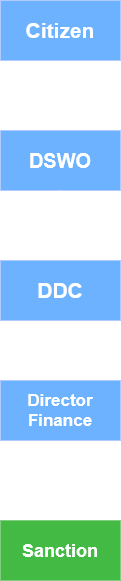

The diagram above was exported from draw.io. Its source (the exported page's mxGraphModel, read from the mxfile embedded in the PNG):
<mxGraphModel dx="1042" dy="611" grid="1" gridSize="10" guides="1" tooltips="1" connect="1" arrows="1" fold="1" page="1" pageScale="1" pageWidth="850" pageHeight="1100" math="0" shadow="0">
  <root>
    <mxCell id="0" />
    <mxCell id="1" parent="0" />
    <mxCell id="HTyOJvInbcjvFCy5Y5Qi-3" style="edgeStyle=orthogonalEdgeStyle;rounded=0;orthogonalLoop=1;jettySize=auto;html=1;exitX=0.5;exitY=1;exitDx=0;exitDy=0;entryX=0.5;entryY=0;entryDx=0;entryDy=0;" parent="1" source="HTyOJvInbcjvFCy5Y5Qi-1" target="HTyOJvInbcjvFCy5Y5Qi-2" edge="1">
      <mxGeometry relative="1" as="geometry" />
    </mxCell>
    <mxCell id="HTyOJvInbcjvFCy5Y5Qi-1" value="&lt;font style=&quot;font-size: 21px;&quot;&gt;&lt;span style=&quot;color: light-dark(rgb(0, 0, 0), rgb(255, 255, 255));&quot;&gt;&lt;b&gt;Citizen&lt;/b&gt;&lt;/span&gt;&lt;/font&gt;" style="rounded=0;whiteSpace=wrap;html=1;fillColor=#0050ef;fontColor=#ffffff;strokeColor=#001DBC;" parent="1" vertex="1">
      <mxGeometry x="200" y="190" width="120" height="60" as="geometry" />
    </mxCell>
    <mxCell id="HTyOJvInbcjvFCy5Y5Qi-5" style="edgeStyle=orthogonalEdgeStyle;rounded=0;orthogonalLoop=1;jettySize=auto;html=1;exitX=0.5;exitY=1;exitDx=0;exitDy=0;entryX=0.5;entryY=0;entryDx=0;entryDy=0;" parent="1" source="HTyOJvInbcjvFCy5Y5Qi-6" target="HTyOJvInbcjvFCy5Y5Qi-4" edge="1">
      <mxGeometry relative="1" as="geometry" />
    </mxCell>
    <mxCell id="HTyOJvInbcjvFCy5Y5Qi-2" value="&lt;span style=&quot;color: light-dark(rgb(0, 0, 0), rgb(255, 255, 255));&quot;&gt;&lt;font style=&quot;font-size: 20px;&quot;&gt;&lt;b&gt;DSWO&lt;/b&gt;&lt;/font&gt;&lt;/span&gt;" style="rounded=0;whiteSpace=wrap;html=1;fillColor=#0050ef;fontColor=#ffffff;strokeColor=#001DBC;" parent="1" vertex="1">
      <mxGeometry x="200" y="320" width="120" height="60" as="geometry" />
    </mxCell>
    <mxCell id="HTyOJvInbcjvFCy5Y5Qi-9" style="edgeStyle=orthogonalEdgeStyle;rounded=0;orthogonalLoop=1;jettySize=auto;html=1;exitX=0.5;exitY=1;exitDx=0;exitDy=0;entryX=0.5;entryY=0;entryDx=0;entryDy=0;" parent="1" source="HTyOJvInbcjvFCy5Y5Qi-4" target="HTyOJvInbcjvFCy5Y5Qi-8" edge="1">
      <mxGeometry relative="1" as="geometry" />
    </mxCell>
    <mxCell id="HTyOJvInbcjvFCy5Y5Qi-4" value="&lt;span style=&quot;color: light-dark(rgb(0, 0, 0), rgb(255, 255, 255));&quot;&gt;&lt;font style=&quot;font-size: 17px;&quot;&gt;&lt;b&gt;Director Finance&lt;/b&gt;&lt;/font&gt;&lt;/span&gt;" style="rounded=0;whiteSpace=wrap;html=1;fillColor=#0050ef;fontColor=#ffffff;strokeColor=#001DBC;" parent="1" vertex="1">
      <mxGeometry x="200" y="570" width="120" height="60" as="geometry" />
    </mxCell>
    <mxCell id="HTyOJvInbcjvFCy5Y5Qi-7" value="" style="edgeStyle=orthogonalEdgeStyle;rounded=0;orthogonalLoop=1;jettySize=auto;html=1;exitX=0.5;exitY=1;exitDx=0;exitDy=0;entryX=0.5;entryY=0;entryDx=0;entryDy=0;" parent="1" source="HTyOJvInbcjvFCy5Y5Qi-2" target="HTyOJvInbcjvFCy5Y5Qi-6" edge="1">
      <mxGeometry relative="1" as="geometry">
        <mxPoint x="320" y="550" as="sourcePoint" />
        <mxPoint x="520" y="560" as="targetPoint" />
      </mxGeometry>
    </mxCell>
    <mxCell id="HTyOJvInbcjvFCy5Y5Qi-6" value="&lt;span style=&quot;color: light-dark(rgb(0, 0, 0), rgb(255, 255, 255));&quot;&gt;&lt;font style=&quot;font-size: 21px;&quot;&gt;&lt;b&gt;DDC&lt;/b&gt;&lt;/font&gt;&lt;/span&gt;" style="rounded=0;whiteSpace=wrap;html=1;fillColor=#0050ef;fontColor=#ffffff;strokeColor=#001DBC;" parent="1" vertex="1">
      <mxGeometry x="200" y="450" width="120" height="60" as="geometry" />
    </mxCell>
    <mxCell id="HTyOJvInbcjvFCy5Y5Qi-8" value="&lt;font style=&quot;font-size: 18px;&quot;&gt;&lt;span style=&quot;color: light-dark(rgb(0, 0, 0), rgb(255, 255, 255));&quot;&gt;&lt;b&gt;Sanction&lt;/b&gt;&lt;/span&gt;&lt;/font&gt;" style="rounded=0;whiteSpace=wrap;html=1;fillColor=#008a00;fontColor=#ffffff;strokeColor=#005700;" parent="1" vertex="1">
      <mxGeometry x="200" y="710" width="120" height="60" as="geometry" />
    </mxCell>
  </root>
</mxGraphModel>